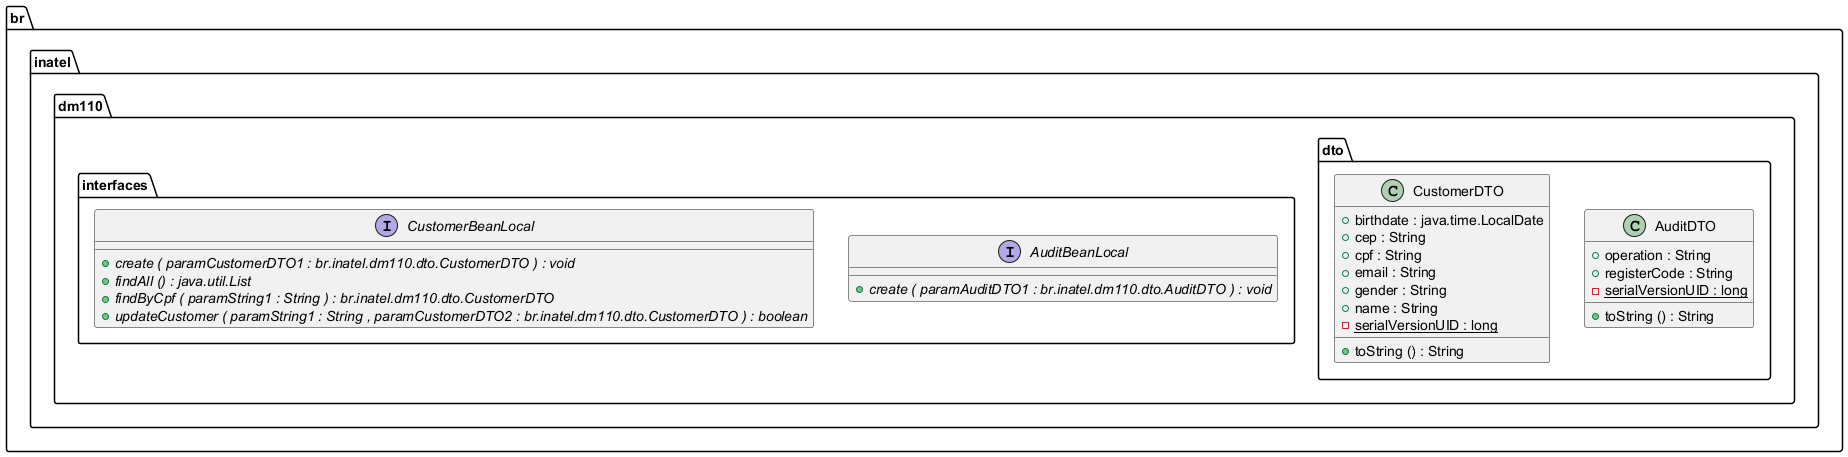

The diagram above was rendered by PlantUML. Its source (embedded in the PNG):
@startuml

class br.inatel.dm110.dto.AuditDTO {
	{field} +operation : String
	{field} +registerCode : String
	{field} {static} -serialVersionUID : long
	{method} +toString () : String
}


class br.inatel.dm110.dto.CustomerDTO {
	{field} +birthdate : java.time.LocalDate
	{field} +cep : String
	{field} +cpf : String
	{field} +email : String
	{field} +gender : String
	{field} +name : String
	{field} {static} -serialVersionUID : long
	{method} +toString () : String
}


interface br.inatel.dm110.interfaces.AuditBeanLocal {
	{method}  {abstract} +create ( paramAuditDTO1 : br.inatel.dm110.dto.AuditDTO ) : void
}


interface br.inatel.dm110.interfaces.CustomerBeanLocal {
	{method}  {abstract} +create ( paramCustomerDTO1 : br.inatel.dm110.dto.CustomerDTO ) : void
	{method}  {abstract} +findAll () : java.util.List
	{method}  {abstract} +findByCpf ( paramString1 : String ) : br.inatel.dm110.dto.CustomerDTO
	{method}  {abstract} +updateCustomer ( paramString1 : String , paramCustomerDTO2 : br.inatel.dm110.dto.CustomerDTO ) : boolean
}






@enduml